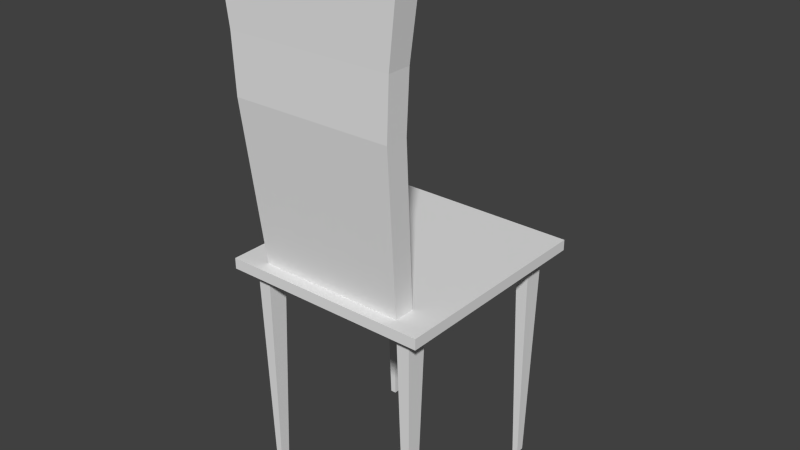 # Source: chair.blend  (saved by Blender 2.73.0; exported with 4.5.12 LTS)
import bpy
from mathutils import Matrix  # noqa: F401  (used for matrix-valued properties, if any)

bpy.ops.wm.read_factory_settings(use_empty=True)
scene = bpy.context.scene
scene.name = 'Scene'

# ---- collections
col_collection_1 = bpy.data.collections.new('Collection 1'); scene.collection.children.link(col_collection_1)

# ---- world
world_world = bpy.data.worlds.new('World'); scene.world = world_world
world_world.color = (0.05088, 0.05088, 0.05088)
world_world.use_sun_shadow = False
world_world.sun_shadow_jitter_overblur = 0.0
world_world.cycles.sampling_method = 'MANUAL'
world_world.cycles.sample_map_resolution = 256

# ---- meshes
me_cube_001 = bpy.data.meshes.new('Cube.001')
me_cube_001.from_pydata([(-0.3286, -0.4134, 0.6683), (-0.3286, -0.4134, 0.7021), (-0.2765, -0.4134, 0.7021), (-0.2765, -0.4134, 0.6683), (-0.2344, -0.4134, 0.6683), (-0.2344, -0.4134, 0.7021), (-0.3286, -0.3751, 0.7021), (-0.3286, -0.3751, 0.6683), (-0.2765, -0.3751, 0.7021), (-0.2765, -0.3751, 0.6683), (-0.2344, -0.3751, 0.7021), (-0.2344, -0.3751, 0.6683), (-0.3286, -0.309, 0.7021), (-0.3286, -0.309, 0.6683), (-0.2765, -0.309, 0.7021), (-0.2765, -0.309, 0.6683), (-0.2344, -0.309, 0.7021), (-0.2344, -0.309, 0.6683), (-0.2645, -0.3562, -0.05827), (-0.2464, -0.3562, -0.05827), (-0.2645, -0.328, -0.05827), (-0.2464, -0.328, -0.05827), (0.3286, -0.4134, 0.6683), (-2.185e-08, -0.4134, 0.6683), (0.3286, -0.4134, 0.7021), (-2.185e-08, -0.4134, 0.7021), (0.2765, -0.4134, 0.7021), (0.2765, -0.4134, 0.6683), (0.2344, -0.4134, 0.6683), (0.2344, -0.4134, 0.7021), (0.3286, -0.3751, 0.7021), (0.3286, -0.3751, 0.6683), (-2.185e-08, -0.3751, 0.7021), (-2.185e-08, -0.3751, 0.6683), (0.2765, -0.3751, 0.7021), (0.2765, -0.3751, 0.6683), (0.2344, -0.3751, 0.7021), (0.2344, -0.3751, 0.6683), (0.3286, -0.309, 0.7021), (-2.185e-08, -0.309, 0.6683), (0.3286, -0.309, 0.6683), (-2.185e-08, -0.309, 0.7021), (0.2765, -0.309, 0.7021), (0.2765, -0.309, 0.6683), (0.2344, -0.309, 0.7021), (0.2344, -0.309, 0.6683), (0.2645, -0.3562, -0.05827), (0.2464, -0.3562, -0.05827), (0.2645, -0.328, -0.05827), (0.2464, -0.328, -0.05827), (-0.3286, 0.2773, 0.6683), (-0.3286, -0.06803, 0.6683), (-0.3286, 0.2773, 0.7021), (-0.3286, -0.06803, 0.7021), (-0.2765, -0.06803, 0.7021), (-0.2765, -0.06803, 0.6683), (-0.2765, 0.2773, 0.7021), (-0.2765, 0.2773, 0.6683), (-0.2344, -0.06803, 0.7021), (-0.2344, 0.2773, 0.6683), (-0.2344, -0.06803, 0.6683), (-0.2344, 0.2773, 0.7021), (-0.3286, 0.2391, 0.7021), (-0.3286, 0.2391, 0.6683), (-0.2765, 0.2391, 0.7021), (-0.2765, 0.2391, 0.6683), (-0.2344, 0.2391, 0.7021), (-0.2344, 0.2391, 0.6683), (-0.3286, 0.173, 0.7021), (-0.3286, 0.173, 0.6683), (-0.2765, 0.173, 0.7021), (-0.2765, 0.173, 0.6683), (-0.2344, 0.173, 0.7021), (-0.2344, 0.173, 0.6683), (-0.2645, 0.2201, -0.05827), (-0.2464, 0.2201, -0.05827), (-0.2645, 0.1919, -0.05827), (-0.2464, 0.1919, -0.05827), (0.3286, 0.2773, 0.6683), (0.3286, -0.06803, 0.6683), (-2.185e-08, -0.06803, 0.6683), (-2.185e-08, 0.2773, 0.6683), (0.3286, 0.2773, 0.7021), (0.3286, -0.06803, 0.7021), (-2.185e-08, -0.06803, 0.7021), (-2.185e-08, 0.2773, 0.7021), (0.2765, -0.06803, 0.7021), (0.2765, -0.06803, 0.6683), (0.2765, 0.2773, 0.7021), (0.2765, 0.2773, 0.6683), (0.2344, -0.06803, 0.7021), (0.2344, 0.2773, 0.6683), (0.2344, -0.06803, 0.6683), (0.2344, 0.2773, 0.7021), (0.3286, 0.2391, 0.7021), (0.3286, 0.2391, 0.6683), (-2.185e-08, 0.2391, 0.7021), (-2.185e-08, 0.2391, 0.6683), (0.2765, 0.2391, 0.7021), (0.2765, 0.2391, 0.6683), (0.2344, 0.2391, 0.7021), (0.2344, 0.2391, 0.6683), (0.3286, 0.173, 0.7021), (-2.185e-08, 0.173, 0.6683), (0.3286, 0.173, 0.6683), (-2.185e-08, 0.173, 0.7021), (0.2765, 0.173, 0.7021), (0.2765, 0.173, 0.6683), (0.2344, 0.173, 0.7021), (0.2344, 0.173, 0.6683), (0.2645, 0.2201, -0.05827), (0.2464, 0.2201, -0.05827), (0.2645, 0.1919, -0.05827), (0.2464, 0.1919, -0.05827), (-0.2532, -0.4295, 1.209), (-0.2532, -0.3581, 1.209), (-2.185e-08, -0.4295, 1.209), (0.2532, -0.4295, 1.209), (-2.185e-08, -0.3581, 1.209), (0.2532, -0.3581, 1.209), (-0.2605, -0.4305, 1.387), (-0.2605, -0.3571, 1.387), (-2.185e-08, -0.4305, 1.387), (0.2605, -0.4305, 1.387), (-2.185e-08, -0.3571, 1.387), (0.2605, -0.3571, 1.387), (-0.2894, -0.4346, 1.625), (-0.2894, -0.353, 1.625), (-2.185e-08, -0.4346, 1.625), (0.2894, -0.4346, 1.625), (-2.185e-08, -0.353, 1.625), (0.2894, -0.353, 1.625)], [], [(12, 53, 51, 13), (2, 1, 0, 3), (17, 60, 80, 39), (14, 54, 53, 12), (16, 58, 54, 14), (13, 51, 55, 15), (5, 2, 3, 4), (25, 5, 4, 23), (41, 84, 58, 16), (15, 55, 60, 17), (3, 9, 11, 4), (25, 32, 10, 5), (0, 7, 9, 3), (5, 10, 8, 2), (2, 8, 6, 1), (4, 11, 33, 23), (1, 6, 7, 0), (15, 17, 21, 20), (32, 36, 117, 116), (7, 13, 15, 9), (10, 16, 14, 8), (8, 14, 12, 6), (11, 17, 39, 33), (6, 12, 13, 7), (18, 20, 21, 19), (11, 9, 18, 19), (17, 11, 19, 21), (9, 15, 20, 18), (38, 40, 79, 83), (32, 33, 23, 25), (26, 27, 22, 24), (45, 39, 80, 92), (42, 38, 83, 86), (44, 42, 86, 90), (40, 43, 87, 79), (29, 28, 27, 26), (25, 23, 28, 29), (41, 44, 90, 84), (43, 45, 92, 87), (27, 28, 37, 35), (25, 29, 36, 32), (22, 27, 35, 31), (29, 26, 34, 36), (26, 24, 30, 34), (28, 23, 33, 37), (41, 39, 33, 32), (24, 22, 31, 30), (84, 80, 39, 41), (43, 48, 49, 45), (44, 41, 118, 119), (31, 35, 43, 40), (36, 34, 42, 44), (34, 30, 38, 42), (37, 33, 39, 45), (30, 31, 40, 38), (46, 47, 49, 48), (37, 47, 46, 35), (45, 49, 47, 37), (35, 46, 48, 43), (68, 69, 51, 53), (58, 60, 80, 84), (56, 57, 50, 52), (73, 103, 80, 60), (70, 68, 53, 54), (72, 70, 54, 58), (69, 71, 55, 51), (61, 59, 57, 56), (53, 51, 55, 54), (85, 81, 59, 61), (105, 72, 58, 84), (71, 73, 60, 55), (54, 55, 60, 58), (57, 59, 67, 65), (85, 61, 66, 96), (50, 57, 65, 63), (61, 56, 64, 66), (56, 52, 62, 64), (59, 81, 97, 67), (52, 50, 63, 62), (71, 76, 77, 73), (96, 66, 72, 105), (63, 65, 71, 69), (66, 64, 70, 72), (64, 62, 68, 70), (67, 97, 103, 73), (62, 63, 69, 68), (74, 75, 77, 76), (67, 75, 74, 65), (73, 77, 75, 67), (65, 74, 76, 71), (102, 83, 79, 104), (90, 84, 80, 92), (96, 85, 81, 97), (88, 82, 78, 89), (109, 92, 80, 103), (106, 86, 83, 102), (108, 90, 86, 106), (104, 79, 87, 107), (93, 88, 89, 91), (83, 86, 87, 79), (85, 93, 91, 81), (105, 84, 90, 108), (107, 87, 92, 109), (86, 90, 92, 87), (89, 99, 101, 91), (85, 96, 100, 93), (78, 95, 99, 89), (93, 100, 98, 88), (88, 98, 94, 82), (91, 101, 97, 81), (105, 96, 97, 103), (82, 94, 95, 78), (84, 105, 103, 80), (107, 109, 113, 112), (96, 105, 108, 100), (95, 104, 107, 99), (100, 108, 106, 98), (98, 106, 102, 94), (101, 109, 103, 97), (94, 102, 104, 95), (110, 112, 113, 111), (101, 99, 110, 111), (109, 101, 111, 113), (99, 107, 112, 110), (116, 117, 123, 122), (119, 118, 124, 125), (36, 44, 119, 117), (41, 16, 115, 118), (10, 32, 116, 114), (16, 10, 114, 115), (122, 123, 129, 128), (125, 124, 130, 131), (117, 119, 125, 123), (118, 115, 121, 124), (114, 116, 122, 120), (115, 114, 120, 121), (128, 130, 127, 126), (128, 129, 131, 130), (123, 125, 131, 129), (124, 121, 127, 130), (120, 122, 128, 126), (121, 120, 126, 127)])
_uv = me_cube_001.uv_layers.new(name='UVMap')
_uv.uv.foreach_set('vector', [0.2844, 0.8156, 0.2844, 0.6854, 0.3021, 0.6854, 0.3021, 0.8156, 0.9943, 0.8253, 0.9943, 0.8534, 0.9767, 0.8534, 0.9767, 0.8253, 0.6533, 0.3167, 0.6533, 0.1866, 0.7756, 0.1866, 0.7756, 0.3167, 0.3292, 0.5548, 0.3292, 0.685, 0.3021, 0.685, 0.3021, 0.5548, 0.3512, 0.5548, 0.3512, 0.685, 0.3292, 0.685, 0.3292, 0.5548, 0.6041, 0.3167, 0.6041, 0.1866, 0.6313, 0.1866, 0.6313, 0.3167, 0.9943, 0.8025, 0.9943, 0.8253, 0.9767, 0.8253, 0.9767, 0.8025, 0.9943, 0.6759, 0.9943, 0.8025, 0.9767, 0.8025, 0.9767, 0.6759, 0.4735, 0.5548, 0.4735, 0.685, 0.3512, 0.685, 0.3512, 0.5548, 0.6313, 0.3167, 0.6313, 0.1866, 0.6533, 0.1866, 0.6533, 0.3167, 0.6313, 0.3731, 0.6313, 0.3524, 0.6533, 0.3524, 0.6533, 0.3731, 0.4735, 0.4984, 0.4735, 0.5191, 0.3512, 0.5191, 0.3512, 0.4984, 0.6041, 0.3731, 0.6041, 0.3524, 0.6313, 0.3524, 0.6313, 0.3731, 0.3512, 0.4984, 0.3512, 0.5191, 0.3292, 0.5191, 0.3292, 0.4984, 0.3292, 0.4984, 0.3292, 0.5191, 0.3021, 0.5191, 0.3021, 0.4984, 0.6533, 0.3731, 0.6533, 0.3524, 0.7756, 0.3524, 0.7756, 0.3731, 0.2844, 0.872, 0.2844, 0.8513, 0.3021, 0.8513, 0.3021, 0.872, 0.893, 0.4984, 0.915, 0.4984, 0.9087, 0.8909, 0.8993, 0.8909, 0.151, 0.4989, 0.02871, 0.4989, 0.01888, 0.2248, 0.151, 0.2248, 0.6041, 0.3524, 0.6041, 0.3167, 0.6313, 0.3167, 0.6313, 0.3524, 0.3512, 0.5191, 0.3512, 0.5548, 0.3292, 0.5548, 0.3292, 0.5191, 0.3292, 0.5191, 0.3292, 0.5548, 0.3021, 0.5548, 0.3021, 0.5191, 0.6533, 0.3524, 0.6533, 0.3167, 0.7756, 0.3167, 0.7756, 0.3524, 0.2844, 0.8513, 0.2844, 0.8156, 0.3021, 0.8156, 0.3021, 0.8513, 0.6041, 0.4189, 0.6041, 0.4036, 0.6135, 0.4036, 0.6135, 0.4189, 0.2371, 0.4989, 0.2591, 0.4989, 0.2528, 0.8914, 0.2434, 0.8914, 0.138, 0.8914, 0.1035, 0.8914, 0.1134, 0.4989, 0.1281, 0.4989, 0.7455, 0.4984, 0.78, 0.4984, 0.7701, 0.891, 0.7553, 0.891, 0.959, 0.5548, 0.9767, 0.5548, 0.9767, 0.685, 0.959, 0.685, 0.9471, 0.3524, 0.9647, 0.3524, 0.9647, 0.3731, 0.9471, 0.3731, 0.9943, 0.5266, 0.9767, 0.5266, 0.9767, 0.4984, 0.9943, 0.4984, 0.8979, 0.3167, 0.7756, 0.3167, 0.7756, 0.1866, 0.8979, 0.1866, 0.6179, 0.5548, 0.645, 0.5548, 0.645, 0.685, 0.6179, 0.685, 0.5959, 0.5548, 0.6179, 0.5548, 0.6179, 0.685, 0.5959, 0.685, 0.9471, 0.3167, 0.9199, 0.3167, 0.9199, 0.1866, 0.9471, 0.1866, 0.9943, 0.5493, 0.9767, 0.5493, 0.9767, 0.5266, 0.9943, 0.5266, 0.9943, 0.6759, 0.9767, 0.6759, 0.9767, 0.5493, 0.9943, 0.5493, 0.4735, 0.5548, 0.5959, 0.5548, 0.5959, 0.685, 0.4735, 0.685, 0.9199, 0.3167, 0.8979, 0.3167, 0.8979, 0.1866, 0.9199, 0.1866, 0.9199, 0.3731, 0.8979, 0.3731, 0.8979, 0.3524, 0.9199, 0.3524, 0.4735, 0.4984, 0.5959, 0.4984, 0.5959, 0.5191, 0.4735, 0.5191, 0.9471, 0.3731, 0.9199, 0.3731, 0.9199, 0.3524, 0.9471, 0.3524, 0.5959, 0.4984, 0.6179, 0.4984, 0.6179, 0.5191, 0.5959, 0.5191, 0.6179, 0.4984, 0.645, 0.4984, 0.645, 0.5191, 0.6179, 0.5191, 0.8979, 0.3731, 0.7756, 0.3731, 0.7756, 0.3524, 0.8979, 0.3524, 0.9471, 0.3167, 0.9647, 0.3167, 0.9647, 0.3524, 0.9471, 0.3524, 0.959, 0.4984, 0.9767, 0.4984, 0.9767, 0.5191, 0.959, 0.5191, 0.9471, 0.1866, 0.9647, 0.1866, 0.9647, 0.3167, 0.9471, 0.3167, 0.915, 0.8909, 0.9213, 0.4984, 0.9307, 0.4984, 0.937, 0.8909, 0.5754, 0.4984, 0.4531, 0.4984, 0.4531, 0.2247, 0.5852, 0.2247, 0.9471, 0.3524, 0.9199, 0.3524, 0.9199, 0.3167, 0.9471, 0.3167, 0.5959, 0.5191, 0.6179, 0.5191, 0.6179, 0.5548, 0.5959, 0.5548, 0.6179, 0.5191, 0.645, 0.5191, 0.645, 0.5548, 0.6179, 0.5548, 0.8979, 0.3524, 0.7756, 0.3524, 0.7756, 0.3167, 0.8979, 0.3167, 0.959, 0.5191, 0.9767, 0.5191, 0.9767, 0.5548, 0.959, 0.5548, 0.6041, 0.3731, 0.6135, 0.3731, 0.6135, 0.3884, 0.6041, 0.3884, 0.2371, 0.4989, 0.2308, 0.8914, 0.2214, 0.8914, 0.2151, 0.4989, 0.8145, 0.4984, 0.8046, 0.891, 0.7898, 0.891, 0.78, 0.4984, 0.138, 0.8914, 0.1479, 0.4989, 0.1626, 0.4989, 0.1725, 0.8914, 0.2844, 0.5552, 0.3021, 0.5552, 0.3021, 0.6854, 0.2844, 0.6854, 1.0, 0.3041, 0.9824, 0.3041, 0.9824, 0.1775, 1.0, 0.1775, 0.9647, 0.3269, 0.9824, 0.3269, 0.9824, 0.355, 0.9647, 0.355, 0.6533, 0.05637, 0.7756, 0.05637, 0.7756, 0.1866, 0.6533, 0.1866, 0.3292, 0.8152, 0.3021, 0.8152, 0.3021, 0.685, 0.3292, 0.685, 0.3512, 0.8152, 0.3292, 0.8152, 0.3292, 0.685, 0.3512, 0.685, 0.6041, 0.05637, 0.6313, 0.05637, 0.6313, 0.1866, 0.6041, 0.1866, 0.9647, 0.3041, 0.9824, 0.3041, 0.9824, 0.3269, 0.9647, 0.3269, 1.0, 0.355, 0.9824, 0.355, 0.9824, 0.3269, 1.0, 0.3269, 0.9647, 0.1775, 0.9824, 0.1775, 0.9824, 0.3041, 0.9647, 0.3041, 0.4735, 0.8152, 0.3512, 0.8152, 0.3512, 0.685, 0.4735, 0.685, 0.6313, 0.05637, 0.6533, 0.05637, 0.6533, 0.1866, 0.6313, 0.1866, 1.0, 0.3269, 0.9824, 0.3269, 0.9824, 0.3041, 1.0, 0.3041, 0.6313, 3.22e-08, 0.6533, 3.22e-08, 0.6533, 0.02067, 0.6313, 0.02067, 0.4735, 0.8716, 0.3512, 0.8716, 0.3512, 0.8509, 0.4735, 0.8509, 0.6041, 3.22e-08, 0.6313, 3.22e-08, 0.6313, 0.02067, 0.6041, 0.02067, 0.3512, 0.8716, 0.3292, 0.8716, 0.3292, 0.8509, 0.3512, 0.8509, 0.3292, 0.8716, 0.3021, 0.8716, 0.3021, 0.8509, 0.3292, 0.8509, 0.6533, 3.22e-08, 0.7756, 1.61e-08, 0.7756, 0.02067, 0.6533, 0.02067, 0.2844, 0.4989, 0.3021, 0.4989, 0.3021, 0.5195, 0.2844, 0.5195, 0.871, 0.4984, 0.8647, 0.891, 0.8553, 0.891, 0.849, 0.4984, 0.4735, 0.8509, 0.3512, 0.8509, 0.3512, 0.8152, 0.4735, 0.8152, 0.6041, 0.02067, 0.6313, 0.02067, 0.6313, 0.05637, 0.6041, 0.05637, 0.3512, 0.8509, 0.3292, 0.8509, 0.3292, 0.8152, 0.3512, 0.8152, 0.3292, 0.8509, 0.3021, 0.8509, 0.3021, 0.8152, 0.3292, 0.8152, 0.6533, 0.02067, 0.7756, 0.02067, 0.7756, 0.05637, 0.6533, 0.05637, 0.2844, 0.5195, 0.3021, 0.5195, 0.3021, 0.5552, 0.2844, 0.5552, 0.6041, 0.4189, 0.6135, 0.4189, 0.6135, 0.4341, 0.6041, 0.4341, 0.871, 0.8909, 0.8773, 0.4984, 0.8867, 0.4984, 0.893, 0.8909, 0.1035, 0.4989, 0.0936, 0.8914, 0.07887, 0.8914, 0.06899, 0.4989, 0.849, 0.4984, 0.8391, 0.891, 0.8243, 0.891, 0.8145, 0.4984, 0.959, 0.8152, 0.959, 0.685, 0.9767, 0.685, 0.9767, 0.8152, 1.0, 0.05089, 1.0, 0.1775, 0.9824, 0.1775, 0.9824, 0.05089, 0.9471, 0.02067, 0.9471, 0.0, 0.9647, 0.0, 0.9647, 0.02067, 0.9647, 0.0281, 0.9647, 0.0, 0.9824, 0.0, 0.9824, 0.0281, 0.8979, 0.05637, 0.8979, 0.1866, 0.7756, 0.1866, 0.7756, 0.05637, 0.6179, 0.8152, 0.6179, 0.685, 0.645, 0.685, 0.645, 0.8152, 0.5959, 0.8152, 0.5959, 0.685, 0.6179, 0.685, 0.6179, 0.8152, 0.9471, 0.05637, 0.9471, 0.1866, 0.9199, 0.1866, 0.9199, 0.05637, 0.9647, 0.05089, 0.9647, 0.0281, 0.9824, 0.0281, 0.9824, 0.05089, 1.0, 0.0, 1.0, 0.0281, 0.9824, 0.0281, 0.9824, 0.0, 0.9647, 0.1775, 0.9647, 0.05089, 0.9824, 0.05089, 0.9824, 0.1775, 0.4735, 0.8152, 0.4735, 0.685, 0.5959, 0.685, 0.5959, 0.8152, 0.9199, 0.05637, 0.9199, 0.1866, 0.8979, 0.1866, 0.8979, 0.05637, 1.0, 0.0281, 1.0, 0.05089, 0.9824, 0.05089, 0.9824, 0.0281, 0.9199, 0.0, 0.9199, 0.02067, 0.8979, 0.02067, 0.8979, 0.0, 0.4735, 0.8716, 0.4735, 0.8509, 0.5959, 0.8509, 0.5959, 0.8716, 0.9471, 0.0, 0.9471, 0.02067, 0.9199, 0.02067, 0.9199, 0.0, 0.5959, 0.8716, 0.5959, 0.8509, 0.6179, 0.8509, 0.6179, 0.8716, 0.6179, 0.8716, 0.6179, 0.8509, 0.645, 0.8509, 0.645, 0.8716, 0.8979, 0.0, 0.8979, 0.02067, 0.7756, 0.02067, 0.7756, 1.61e-08, 0.9471, 0.05637, 0.9471, 0.02067, 0.9647, 0.02067, 0.9647, 0.05637, 0.959, 0.8716, 0.959, 0.8509, 0.9767, 0.8509, 0.9767, 0.8716, 0.9471, 0.1866, 0.9471, 0.05637, 0.9647, 0.05637, 0.9647, 0.1866, 0.2591, 0.4989, 0.2811, 0.4989, 0.2748, 0.8914, 0.2654, 0.8914, 0.4735, 0.8509, 0.4735, 0.8152, 0.5959, 0.8152, 0.5959, 0.8509, 0.9471, 0.02067, 0.9471, 0.05637, 0.9199, 0.05637, 0.9199, 0.02067, 0.5959, 0.8509, 0.5959, 0.8152, 0.6179, 0.8152, 0.6179, 0.8509, 0.6179, 0.8509, 0.6179, 0.8152, 0.645, 0.8152, 0.645, 0.8509, 0.8979, 0.02067, 0.8979, 0.05637, 0.7756, 0.05637, 0.7756, 0.02067, 0.959, 0.8509, 0.959, 0.8152, 0.9767, 0.8152, 0.9767, 0.8509, 0.6135, 0.3884, 0.6135, 0.4036, 0.6041, 0.4036, 0.6041, 0.3884, 0.959, 0.8909, 0.937, 0.8909, 0.9433, 0.4984, 0.9527, 0.4984, 0.0, 0.4989, 0.03449, 0.4989, 0.02461, 0.8914, 0.00988, 0.8914, 0.03449, 0.4989, 0.06899, 0.4989, 0.05911, 0.8914, 0.04437, 0.8914, 0.151, 0.2248, 0.01888, 0.2248, 0.01508, 0.1284, 0.151, 0.1284, 0.5852, 0.2247, 0.4531, 0.2247, 0.4531, 0.1284, 0.589, 0.1284, 0.6608, 0.5001, 0.6952, 0.4984, 0.6822, 0.7732, 0.645, 0.775, 0.4531, 0.4984, 0.3308, 0.4984, 0.3209, 0.2247, 0.4531, 0.2247, 0.2733, 0.4989, 0.151, 0.4989, 0.151, 0.2248, 0.2832, 0.2248, 0.7455, 0.9999, 0.711, 0.9982, 0.6952, 0.7233, 0.7325, 0.7251, 0.151, 0.1284, 0.01508, 0.1284, 0.0, 0.0, 0.151, 0.0, 0.589, 0.1284, 0.4531, 0.1284, 0.4531, 0.0, 0.6041, 0.0, 0.645, 0.775, 0.6822, 0.7732, 0.6872, 0.8695, 0.6489, 0.8713, 0.4531, 0.2247, 0.3209, 0.2247, 0.3171, 0.1284, 0.4531, 0.1284, 0.2832, 0.2248, 0.151, 0.2248, 0.151, 0.1284, 0.287, 0.1284, 0.7325, 0.7251, 0.6952, 0.7233, 0.6991, 0.627, 0.7374, 0.6289, 0.2151, 0.6552, 0.1725, 0.6552, 0.1725, 0.4989, 0.2151, 0.4989, 0.2151, 0.6552, 0.2151, 0.8115, 0.1725, 0.8115, 0.1725, 0.6552, 0.6489, 0.8713, 0.6872, 0.8695, 0.6952, 0.9979, 0.6527, 1.0, 0.4531, 0.1284, 0.3171, 0.1284, 0.3021, 0.0, 0.4531, 0.0, 0.287, 0.1284, 0.151, 0.1284, 0.151, 0.0, 0.3021, 0.0, 0.7374, 0.6289, 0.6991, 0.627, 0.7029, 0.4984, 0.7455, 0.5005])
me_cube_001.use_remesh_preserve_volume = False
me_cube_001.use_remesh_preserve_attributes = False
me_cube_001.use_mirror_vertex_groups = False
me_cube_001.update()

# ---- objects
ob_cube = bpy.data.objects.new('Cube', me_cube_001)

# ---- transforms, parenting, visibility, modifiers, constraints
ob_cube.location = (0.0, 0.0, 0.0)
ob_cube.lineart.crease_threshold = 0.0

# ---- collection membership
col_collection_1.objects.link(ob_cube)

# ---- scene / render settings (as saved in the file)
scene.frame_start = 1; scene.frame_end = 250; scene.frame_set(1)
scene.render.engine = 'BLENDER_EEVEE_NEXT'
scene.render.resolution_percentage = 50
scene.render.dither_intensity = 0.0
scene.cycles.use_denoising = False
scene.cycles.samples = 10
scene.cycles.sampling_pattern = 'TABULATED_SOBOL'
scene.cycles.light_sampling_threshold = 0.0
scene.cycles.use_adaptive_sampling = False
scene.cycles.use_light_tree = False
scene.cycles.blur_glossy = 0.0
scene.cycles.pixel_filter_type = 'GAUSSIAN'
scene.cycles.sample_clamp_indirect = 0.0
scene.view_settings.view_transform = 'Standard'
bpy.context.view_layer.update()

# ---- added for rendering (the .blend has no active camera and no usable light): camera, sun
cam_auto = bpy.data.cameras.new('AutoCamera')
cam_auto.lens = 50.0
cam_auto.sensor_width = 36.0
cam_auto.clip_end = 1000.0
ob_auto_camera = bpy.data.objects.new('AutoCamera', cam_auto)
scene.collection.objects.link(ob_auto_camera)
ob_auto_camera.location = (1.79671, -2.23469, 2.22059)
ob_auto_camera.rotation_euler = (1.09748, -7.21219e-08, 0.694738)
scene.camera = ob_auto_camera
light_auto_sun = bpy.data.lights.new('AutoSun', 'SUN')
light_auto_sun.energy = 3.0
light_auto_sun.angle = 0.0523599
ob_auto_sun = bpy.data.objects.new('AutoSun', light_auto_sun)
scene.collection.objects.link(ob_auto_sun)
ob_auto_sun.rotation_euler = (0.872665, 0.174533, 0.523599)
bpy.context.view_layer.update()
